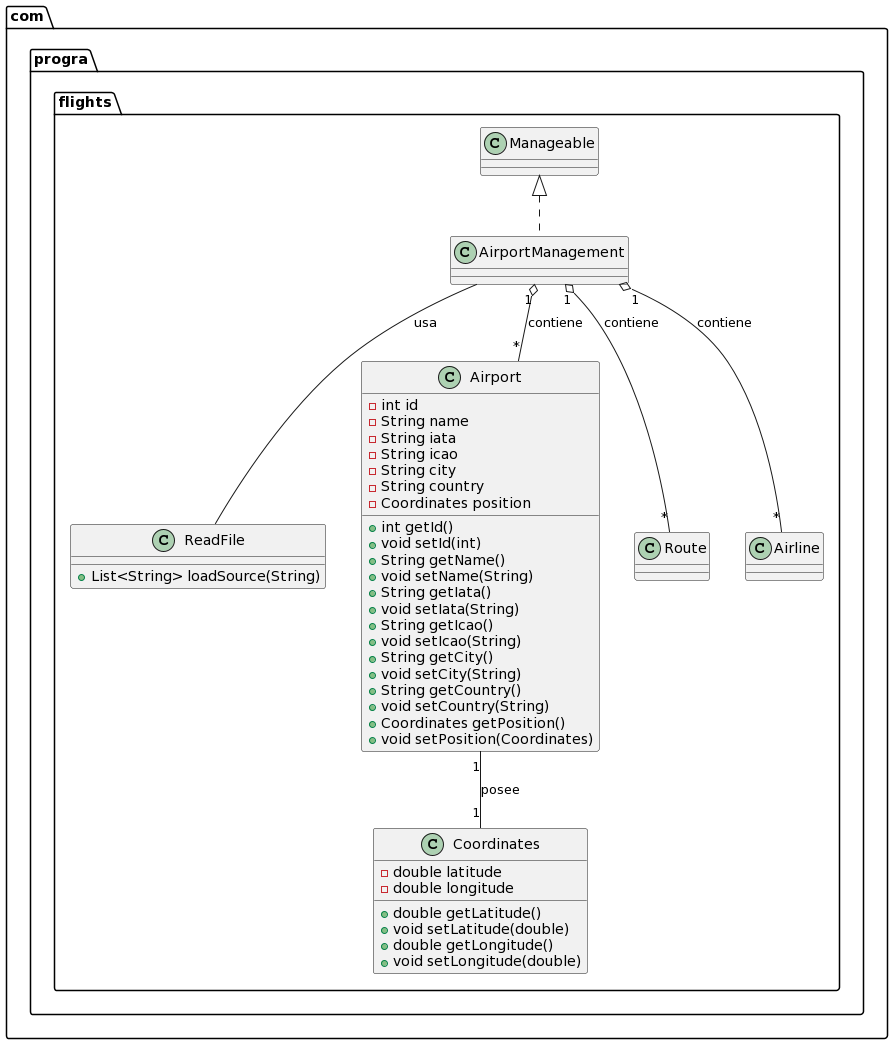

The diagram above was rendered by PlantUML. Its source (embedded in the PNG):
@startuml
class com.progra.flights.ReadFile {
  + List<String> loadSource(String)
}
class com.progra.flights.Airport {
  - int id
  - String name
  - String iata
  - String icao
  - String city
  - String country
  - Coordinates position
  + int getId()
  + void setId(int)
  + String getName()
  + void setName(String)
  + String getIata()
  + void setIata(String)
  + String getIcao()
  + void setIcao(String)
  + String getCity()
  + void setCity(String)
  + String getCountry()
  + void setCountry(String)
  + Coordinates getPosition()
  + void setPosition(Coordinates)
}
class com.progra.flights.Coordinates {
  - double latitude
  - double longitude
  + double getLatitude()
  + void setLatitude(double)
  + double getLongitude()
  + void setLongitude(double)
}

com.progra.flights.AirportManagement  -- com.progra.flights.ReadFile : usa
com.progra.flights.Manageable <|.. com.progra.flights.AirportManagement
com.progra.flights.Airport "1" -- "1" com.progra.flights.Coordinates : posee
com.progra.flights.AirportManagement "1"  o-- "*" com.progra.flights.Airport : contiene
com.progra.flights.AirportManagement "1"  o-- "*" com.progra.flights.Route : contiene
com.progra.flights.AirportManagement "1"  o-- "*" com.progra.flights.Airline : contiene
@enduml